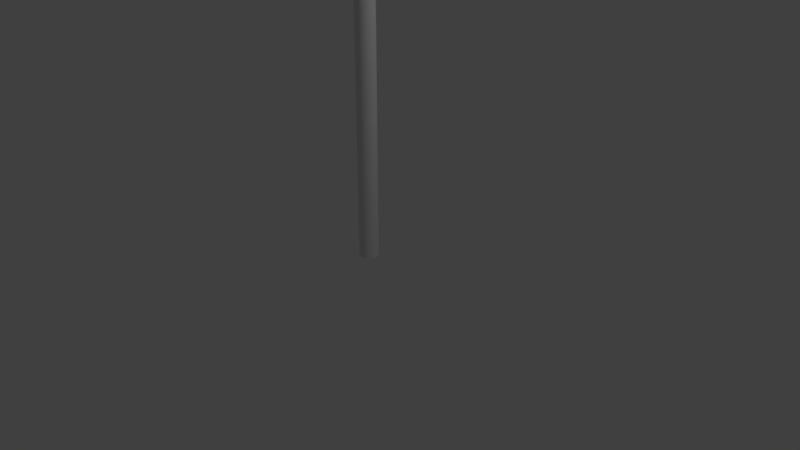 # Source: mailbox1.blend  (saved by Blender 2.79.0; exported with 4.5.12 LTS)
import bpy
from mathutils import Matrix  # noqa: F401  (used for matrix-valued properties, if any)

bpy.ops.wm.read_factory_settings(use_empty=True)
scene = bpy.context.scene
scene.name = 'Scene'

# ---- collections
col_collection_1 = bpy.data.collections.new('Collection 1'); scene.collection.children.link(col_collection_1)

# ---- world
world_world = bpy.data.worlds.new('World'); scene.world = world_world
world_world.color = (0.05088, 0.05088, 0.05088)
world_world.use_sun_shadow = False
world_world.sun_shadow_jitter_overblur = 0.0
world_world.cycles.sampling_method = 'MANUAL'

# ---- cameras
cam_camera = bpy.data.cameras.new('Camera')
cam_camera.clip_end = 100.0
cam_camera.lens = 35.0
cam_camera.sensor_width = 32.0
cam_camera.sensor_height = 18.0
cam_camera.ortho_scale = 7.314
cam_camera.dof.focus_distance = 0.0
cam_camera.dof.aperture_fstop = 128.0

# ---- lights
light_lamp = bpy.data.lights.new('Lamp', 'POINT')
light_lamp.transmission_factor = 0.0
light_lamp.cutoff_distance = 30.0
light_lamp.energy = 100.0
light_lamp.shadow_buffer_clip_start = 1.001
light_lamp.shadow_soft_size = 0.1
light_lamp.shadow_maximum_resolution = 0.006
light_lamp.use_absolute_resolution = True

# ---- meshes
me_cylinder = bpy.data.meshes.new('Cylinder')
me_cylinder.from_pydata([(0.0, 0.125, -2.0), (0.0, 0.125, 2.0), (0.02439, 0.1226, -2.0), (0.02439, 0.1226, 2.0), (0.04784, 0.1155, -2.0), (0.04784, 0.1155, 2.0), (0.06945, 0.1039, -2.0), (0.06945, 0.1039, 2.0), (0.08839, 0.08839, -2.0), (0.08839, 0.08839, 2.0), (0.1039, 0.06945, -2.0), (0.1039, 0.06945, 2.0), (0.1155, 0.04784, -2.0), (0.1155, 0.04784, 2.0), (0.1226, 0.02439, -2.0), (0.1226, 0.02439, 2.0), (0.125, 9.437e-09, -2.0), (0.125, 9.437e-09, 2.0), (0.1226, -0.02439, -2.0), (0.1226, -0.02439, 2.0), (0.1155, -0.04784, -2.0), (0.1155, -0.04784, 2.0), (0.1039, -0.06945, -2.0), (0.1039, -0.06945, 2.0), (0.08839, -0.08839, -2.0), (0.08839, -0.08839, 2.0), (0.06945, -0.1039, -2.0), (0.06945, -0.1039, 2.0), (0.04784, -0.1155, -2.0), (0.04784, -0.1155, 2.0), (0.02439, -0.1226, -2.0), (0.02439, -0.1226, 2.0), (-4.073e-08, -0.125, -2.0), (-4.073e-08, -0.125, 2.0), (-0.02439, -0.1226, -2.0), (-0.02439, -0.1226, 2.0), (-0.04784, -0.1155, -2.0), (-0.04784, -0.1155, 2.0), (-0.06945, -0.1039, -2.0), (-0.06945, -0.1039, 2.0), (-0.08839, -0.08839, -2.0), (-0.08839, -0.08839, 2.0), (-0.1039, -0.06945, -2.0), (-0.1039, -0.06945, 2.0), (-0.1155, -0.04784, -2.0), (-0.1155, -0.04784, 2.0), (-0.1226, -0.02439, -2.0), (-0.1226, -0.02439, 2.0), (-0.125, 1.207e-07, -2.0), (-0.125, 1.207e-07, 2.0), (-0.1226, 0.02439, -2.0), (-0.1226, 0.02439, 2.0), (-0.1155, 0.04784, -2.0), (-0.1155, 0.04784, 2.0), (-0.1039, 0.06945, -2.0), (-0.1039, 0.06945, 2.0), (-0.08839, 0.08839, -2.0), (-0.08839, 0.08839, 2.0), (-0.06945, 0.1039, -2.0), (-0.06945, 0.1039, 2.0), (-0.04784, 0.1155, -2.0), (-0.04784, 0.1155, 2.0), (-0.02439, 0.1226, -2.0), (-0.02439, 0.1226, 2.0), (-1.0, 0.4875, 2.013), (1.0, 0.4499, 2.05), (-1.0, -0.4875, 2.012), (1.0, -0.4499, 2.05), (-1.0, -0.4869, 2.524), (1.0, -0.4494, 2.523), (-1.0, -0.4851, 2.551), (1.0, -0.4478, 2.548), (-1.0, -0.4822, 2.578), (1.0, -0.445, 2.573), (-1.0, -0.4781, 2.604), (1.0, -0.4411, 2.598), (-1.0, -0.4728, 2.631), (1.0, -0.4362, 2.623), (-1.0, -0.4664, 2.657), (1.0, -0.4302, 2.647), (-1.0, -0.4589, 2.683), (1.0, -0.4231, 2.671), (-1.0, -0.4502, 2.708), (1.0, -0.415, 2.695), (-1.0, -0.4405, 2.733), (1.0, -0.4059, 2.718), (-1.0, -0.4297, 2.757), (1.0, -0.3958, 2.741), (-1.0, -0.4178, 2.78), (1.0, -0.3847, 2.763), (-1.0, -0.405, 2.803), (1.0, -0.3727, 2.784), (-1.0, -0.3912, 2.825), (1.0, -0.3598, 2.804), (-1.0, -0.3764, 2.846), (1.0, -0.3461, 2.824), (-1.0, -0.3607, 2.867), (1.0, -0.3315, 2.843), (-1.0, -0.3442, 2.886), (1.0, -0.3162, 2.861), (-1.0, -0.3269, 2.905), (1.0, -0.3001, 2.879), (-1.0, -0.3087, 2.923), (1.0, -0.2833, 2.895), (-1.0, -0.2898, 2.939), (1.0, -0.2658, 2.91), (-1.0, -0.2703, 2.955), (1.0, -0.2477, 2.925), (-1.0, -0.2501, 2.969), (1.0, -0.2291, 2.938), (-1.0, -0.2293, 2.982), (1.0, -0.2099, 2.95), (-1.0, -0.2079, 2.994), (1.0, -0.1903, 2.961), (-1.0, -0.1861, 3.005), (1.0, -0.1702, 2.971), (-1.0, -0.1638, 3.015), (1.0, -0.1498, 2.98), (-1.0, -0.1411, 3.023), (1.0, -0.129, 2.988), (-1.0, -0.1181, 3.031), (1.0, -0.1079, 2.994), (-1.0, -0.09482, 3.036), (1.0, -0.08662, 3.0), (-1.0, -0.07131, 3.041), (1.0, -0.06513, 3.004), (-1.0, -0.04763, 3.044), (1.0, -0.0435, 3.007), (-1.0, -0.02384, 3.046), (1.0, -0.02177, 3.009), (-1.0, -7.15e-07, 3.047), (1.0, -7.144e-07, 3.009), (-1.0, 0.02384, 3.046), (1.0, 0.02177, 3.009), (-1.0, 0.04763, 3.044), (1.0, 0.0435, 3.007), (-1.0, 0.07131, 3.041), (1.0, 0.06513, 3.004), (-1.0, 0.09481, 3.036), (1.0, 0.08662, 3.0), (-1.0, 0.1181, 3.031), (1.0, 0.1079, 2.994), (-1.0, 0.1411, 3.023), (1.0, 0.129, 2.988), (-1.0, 0.1638, 3.015), (1.0, 0.1498, 2.98), (-1.0, 0.1861, 3.005), (1.0, 0.1702, 2.971), (-1.0, 0.2079, 2.994), (1.0, 0.1903, 2.961), (-1.0, 0.2293, 2.982), (1.0, 0.2099, 2.95), (-1.0, 0.2501, 2.969), (1.0, 0.2291, 2.938), (-1.0, 0.2703, 2.955), (1.0, 0.2477, 2.925), (-1.0, 0.2898, 2.939), (1.0, 0.2658, 2.91), (-1.0, 0.3087, 2.923), (1.0, 0.2833, 2.895), (-1.0, 0.3269, 2.905), (1.0, 0.3001, 2.879), (-1.0, 0.3442, 2.886), (1.0, 0.3162, 2.861), (-1.0, 0.3607, 2.867), (1.0, 0.3315, 2.843), (-1.0, 0.3764, 2.846), (1.0, 0.3461, 2.824), (-1.0, 0.3912, 2.825), (1.0, 0.3598, 2.804), (-1.0, 0.405, 2.803), (1.0, 0.3727, 2.784), (-1.0, 0.4178, 2.78), (1.0, 0.3847, 2.763), (-1.0, 0.4297, 2.757), (1.0, 0.3958, 2.741), (-1.0, 0.4405, 2.733), (1.0, 0.4059, 2.718), (-1.0, 0.4502, 2.708), (1.0, 0.415, 2.695), (-1.0, 0.4589, 2.683), (1.0, 0.4231, 2.671), (-1.0, 0.4664, 2.657), (1.0, 0.4302, 2.647), (-1.0, 0.4728, 2.631), (1.0, 0.4362, 2.623), (-1.0, 0.4781, 2.604), (1.0, 0.4411, 2.598), (-1.0, 0.4822, 2.578), (1.0, 0.445, 2.573), (-1.0, 0.4851, 2.551), (1.0, 0.4478, 2.548), (-1.0, 0.4869, 2.524), (1.0, 0.4494, 2.523), (0.9583, 0.5, 2.0), (0.9583, -0.5, 2.0), (0.9583, -0.4994, 2.525), (0.9583, -0.4976, 2.552), (0.9583, -0.4946, 2.579), (0.9583, -0.4904, 2.607), (0.9583, -0.485, 2.634), (0.9583, -0.4785, 2.66), (0.9583, -0.4708, 2.686), (0.9583, -0.4619, 2.712), (0.9583, -0.452, 2.737), (0.9583, -0.441, 2.762), (0.9583, -0.4289, 2.786), (0.9583, -0.4157, 2.809), (0.9583, -0.4016, 2.832), (0.9583, -0.3865, 2.854), (0.9583, -0.3705, 2.875), (0.9583, -0.3536, 2.895), (0.9583, -0.3358, 2.914), (0.9583, -0.3172, 2.932), (0.9583, -0.2979, 2.949), (0.9583, -0.2778, 2.965), (0.9583, -0.2571, 2.979), (0.9583, -0.2357, 2.993), (0.9583, -0.2138, 3.005), (0.9583, -0.1913, 3.017), (0.9583, -0.1684, 3.027), (0.9583, -0.1451, 3.035), (0.9583, -0.1215, 3.043), (0.9583, -0.09755, 3.049), (0.9583, -0.07337, 3.053), (0.9583, -0.04901, 3.057), (0.9583, -0.02453, 3.059), (0.9583, -7.153e-07, 3.059), (0.9583, 0.02453, 3.059), (0.9583, 0.04901, 3.057), (0.9583, 0.07336, 3.053), (0.9583, 0.09754, 3.049), (0.9583, 0.1215, 3.043), (0.9583, 0.1451, 3.035), (0.9583, 0.1684, 3.027), (0.9583, 0.1913, 3.017), (0.9583, 0.2138, 3.005), (0.9583, 0.2357, 2.993), (0.9583, 0.2571, 2.979), (0.9583, 0.2778, 2.965), (0.9583, 0.2978, 2.949), (0.9583, 0.3172, 2.932), (0.9583, 0.3358, 2.914), (0.9583, 0.3536, 2.895), (0.9583, 0.3705, 2.875), (0.9583, 0.3865, 2.854), (0.9583, 0.4016, 2.832), (0.9583, 0.4157, 2.809), (0.9583, 0.4289, 2.786), (0.9583, 0.441, 2.762), (0.9583, 0.452, 2.737), (0.9583, 0.4619, 2.712), (0.9583, 0.4708, 2.686), (0.9583, 0.4785, 2.66), (0.9583, 0.485, 2.634), (0.9583, 0.4904, 2.607), (0.9583, 0.4946, 2.579), (0.9583, 0.4976, 2.552), (0.9583, 0.4994, 2.525), (-1.0, -0.5, 2.0), (-1.0, -0.4994, 2.525), (-1.0, -0.4976, 2.552), (-1.0, -0.4946, 2.579), (-1.0, -0.4904, 2.607), (-1.0, -0.485, 2.634), (-1.0, -0.4785, 2.66), (-1.0, -0.4708, 2.686), (-1.0, -0.4619, 2.712), (-1.0, -0.452, 2.737), (-1.0, -0.441, 2.762), (-1.0, -0.4289, 2.786), (-1.0, -0.4157, 2.809), (-1.0, -0.4016, 2.832), (-1.0, -0.3865, 2.854), (-1.0, -0.3705, 2.875), (-1.0, -0.3536, 2.895), (-1.0, -0.3358, 2.914), (-1.0, -0.3172, 2.932), (-1.0, -0.2979, 2.949), (-1.0, -0.2778, 2.965), (-1.0, -0.2571, 2.979), (-1.0, -0.2357, 2.993), (-1.0, -0.2138, 3.005), (-1.0, -0.1913, 3.017), (-1.0, -0.1684, 3.027), (-1.0, -0.1451, 3.035), (-1.0, -0.1215, 3.043), (-1.0, -0.09755, 3.049), (-1.0, -0.07337, 3.053), (-1.0, -0.04901, 3.057), (-1.0, -0.02453, 3.059), (-1.0, -7.153e-07, 3.059), (-1.0, 0.02453, 3.059), (-1.0, 0.04901, 3.057), (-1.0, 0.07336, 3.053), (-1.0, 0.09754, 3.049), (-1.0, 0.1215, 3.043), (-1.0, 0.1451, 3.035), (-1.0, 0.1684, 3.027), (-1.0, 0.1913, 3.017), (-1.0, 0.2138, 3.005), (-1.0, 0.2357, 2.993), (-1.0, 0.2571, 2.979), (-1.0, 0.2778, 2.965), (-1.0, 0.2978, 2.949), (-1.0, 0.3172, 2.932), (-1.0, 0.3358, 2.914), (-1.0, 0.3536, 2.895), (-1.0, 0.3705, 2.875), (-1.0, 0.3865, 2.854), (-1.0, 0.4016, 2.832), (-1.0, 0.4157, 2.809), (-1.0, 0.4289, 2.786), (-1.0, 0.441, 2.762), (-1.0, 0.452, 2.737), (-1.0, 0.4619, 2.712), (-1.0, 0.4708, 2.686), (-1.0, 0.4994, 2.525), (-1.0, 0.5, 2.0), (-1.0, 0.4785, 2.66), (-1.0, 0.485, 2.634), (-1.0, 0.4904, 2.607), (-1.0, 0.4946, 2.579), (-1.0, 0.4976, 2.552), (1.0, -0.4994, 2.525), (1.0, -0.5, 2.0), (1.0, -0.4976, 2.552), (1.0, -0.4946, 2.579), (1.0, -0.4904, 2.607), (1.0, -0.485, 2.634), (1.0, -0.4785, 2.66), (1.0, -0.4708, 2.686), (1.0, -0.4619, 2.712), (1.0, -0.452, 2.737), (1.0, -0.441, 2.762), (1.0, -0.4289, 2.786), (1.0, -0.4157, 2.809), (1.0, -0.4016, 2.832), (1.0, -0.3865, 2.854), (1.0, -0.3705, 2.875), (1.0, -0.3536, 2.895), (1.0, -0.3358, 2.914), (1.0, -0.3172, 2.932), (1.0, -0.2979, 2.949), (1.0, -0.2778, 2.965), (1.0, -0.2571, 2.979), (1.0, -0.2357, 2.993), (1.0, -0.2138, 3.005), (1.0, -0.1913, 3.017), (1.0, -0.1684, 3.027), (1.0, -0.1451, 3.035), (1.0, -0.1215, 3.043), (1.0, -0.09755, 3.049), (1.0, -0.07337, 3.053), (1.0, -0.04901, 3.057), (1.0, -0.02453, 3.059), (1.0, -7.153e-07, 3.059), (1.0, 0.02453, 3.059), (1.0, 0.04901, 3.057), (1.0, 0.07336, 3.053), (1.0, 0.09754, 3.049), (1.0, 0.1215, 3.043), (1.0, 0.1451, 3.035), (1.0, 0.1684, 3.027), (1.0, 0.1913, 3.017), (1.0, 0.2138, 3.005), (1.0, 0.2357, 2.993), (1.0, 0.2571, 2.979), (1.0, 0.2778, 2.965), (1.0, 0.2978, 2.949), (1.0, 0.3172, 2.932), (1.0, 0.3358, 2.914), (1.0, 0.3536, 2.895), (1.0, 0.3705, 2.875), (1.0, 0.3865, 2.854), (1.0, 0.4016, 2.832), (1.0, 0.4157, 2.809), (1.0, 0.4289, 2.786), (1.0, 0.441, 2.762), (1.0, 0.452, 2.737), (1.0, 0.5, 2.0), (1.0, 0.4994, 2.525), (1.0, 0.4619, 2.712), (1.0, 0.4708, 2.686), (1.0, 0.4785, 2.66), (1.0, 0.485, 2.634), (1.0, 0.4904, 2.607), (1.0, 0.4946, 2.579), (1.0, 0.4976, 2.552), (0.9875, 0.4499, 2.05), (0.9875, -0.4499, 2.05), (0.9875, -0.4494, 2.523), (0.9875, -0.4478, 2.548), (0.9875, -0.445, 2.573), (0.9875, -0.4411, 2.598), (0.9875, -0.4362, 2.623), (0.9875, -0.4302, 2.647), (0.9875, -0.4231, 2.671), (0.9875, -0.415, 2.695), (0.9875, -0.4059, 2.718), (0.9875, -0.3958, 2.741), (0.9875, -0.3847, 2.763), (0.9875, -0.3727, 2.784), (0.9875, -0.3598, 2.804), (0.9875, -0.3461, 2.824), (0.9875, -0.3315, 2.843), (0.9875, -0.3162, 2.861), (0.9875, -0.3001, 2.879), (0.9875, -0.2833, 2.895), (0.9875, -0.2658, 2.91), (0.9875, -0.2477, 2.925), (0.9875, -0.2291, 2.938), (0.9875, -0.2099, 2.95), (0.9875, -0.1903, 2.961), (0.9875, -0.1702, 2.971), (0.9875, -0.1498, 2.98), (0.9875, -0.129, 2.988), (0.9875, -0.1079, 2.994), (0.9875, -0.08662, 3.0), (0.9875, -0.06513, 3.004), (0.9875, -0.0435, 3.007), (0.9875, -0.02177, 3.009), (0.9875, -7.144e-07, 3.009), (0.9875, 0.02177, 3.009), (0.9875, 0.0435, 3.007), (0.9875, 0.06513, 3.004), (0.9875, 0.08662, 3.0), (0.9875, 0.1079, 2.994), (0.9875, 0.129, 2.988), (0.9875, 0.1498, 2.98), (0.9875, 0.1702, 2.971), (0.9875, 0.1903, 2.961), (0.9875, 0.2099, 2.95), (0.9875, 0.2291, 2.938), (0.9875, 0.2477, 2.925), (0.9875, 0.2658, 2.91), (0.9875, 0.2833, 2.895), (0.9875, 0.3001, 2.879), (0.9875, 0.3162, 2.861), (0.9875, 0.3315, 2.843), (0.9875, 0.3461, 2.824), (0.9875, 0.3598, 2.804), (0.9875, 0.3727, 2.784), (0.9875, 0.3847, 2.763), (0.9875, 0.3958, 2.741), (0.9875, 0.4059, 2.718), (0.9875, 0.415, 2.695), (0.9875, 0.4231, 2.671), (0.9875, 0.4302, 2.647), (0.9875, 0.4362, 2.623), (0.9875, 0.4411, 2.598), (0.9875, 0.445, 2.573), (0.9875, 0.4478, 2.548), (0.9875, 0.4494, 2.523), (-0.975, 0.4875, 2.013), (-0.975, -0.4875, 2.012), (-0.975, -0.4869, 2.524), (-0.975, -0.4851, 2.551), (-0.975, -0.4822, 2.578), (-0.975, -0.4781, 2.604), (-0.975, -0.4728, 2.631), (-0.975, -0.4664, 2.657), (-0.975, -0.4589, 2.683), (-0.975, -0.4502, 2.708), (-0.975, -0.4405, 2.733), (-0.975, -0.4297, 2.757), (-0.975, -0.4178, 2.78), (-0.975, -0.405, 2.803), (-0.975, -0.3912, 2.825), (-0.975, -0.3764, 2.846), (-0.975, -0.3607, 2.867), (-0.975, -0.3442, 2.886), (-0.975, -0.3269, 2.905), (-0.975, -0.3087, 2.923), (-0.975, -0.2898, 2.939), (-0.975, -0.2703, 2.955), (-0.975, -0.2501, 2.969), (-0.975, -0.2293, 2.982), (-0.975, -0.2079, 2.994), (-0.975, -0.1861, 3.005), (-0.975, -0.1638, 3.015), (-0.975, -0.1411, 3.023), (-0.975, -0.1181, 3.031), (-0.975, -0.09482, 3.036), (-0.975, -0.07131, 3.041), (-0.975, -0.04763, 3.044), (-0.975, -0.02384, 3.046), (-0.975, -7.15e-07, 3.047), (-0.975, 0.02384, 3.046), (-0.975, 0.04763, 3.044), (-0.975, 0.07131, 3.041), (-0.975, 0.09481, 3.036), (-0.975, 0.1181, 3.031), (-0.975, 0.1411, 3.023), (-0.975, 0.1638, 3.015), (-0.975, 0.1861, 3.005), (-0.975, 0.2079, 2.994), (-0.975, 0.2293, 2.982), (-0.975, 0.2501, 2.969), (-0.975, 0.2703, 2.955), (-0.975, 0.2898, 2.939), (-0.975, 0.3087, 2.923), (-0.975, 0.3269, 2.905), (-0.975, 0.3442, 2.886), (-0.975, 0.3607, 2.867), (-0.975, 0.3764, 2.846), (-0.975, 0.3912, 2.825), (-0.975, 0.405, 2.803), (-0.975, 0.4178, 2.78), (-0.975, 0.4297, 2.757), (-0.975, 0.4405, 2.733), (-0.975, 0.4502, 2.708), (-0.975, 0.4589, 2.683), (-0.975, 0.4664, 2.657), (-0.975, 0.4728, 2.631), (-0.975, 0.4781, 2.604), (-0.975, 0.4822, 2.578), (-0.975, 0.4851, 2.551), (-0.975, 0.4869, 2.524), (0.9575, -0.3, 2.013), (0.9575, -0.2, 2.013), (0.9575, 0.3, 2.013), (0.9575, 0.2, 2.013), (0.9638, 0.3, 2.011), (0.9638, 0.2, 2.011), (0.9683, 0.3, 2.006), (0.9683, 0.2, 2.006), (0.97, 0.3, 2.0), (0.97, 0.2, 2.0), (0.9683, 0.3, 1.994), (0.9683, 0.2, 1.994), (0.9638, 0.3, 1.989), (0.9638, 0.2, 1.989), (0.9575, 0.3, 1.987), (0.9575, 0.2, 1.987), (0.9512, 0.3, 1.989), (0.9512, 0.2, 1.989), (0.9467, 0.3, 1.994), (0.9467, 0.2, 1.994), (0.945, 0.3, 2.0), (0.945, 0.2, 2.0), (0.9467, 0.3, 2.006), (0.9467, 0.2, 2.006), (0.9512, 0.3, 2.011), (0.9512, 0.2, 2.011), (0.9638, -0.2, 2.011), (0.9638, -0.3, 2.011), (0.9683, -0.2, 2.006), (0.9683, -0.3, 2.006), (0.97, -0.2, 2.0), (0.97, -0.3, 2.0), (0.9683, -0.2, 1.994), (0.9683, -0.3, 1.994), (0.9638, -0.2, 1.989), (0.9638, -0.3, 1.989), (0.9575, -0.2, 1.987), (0.9575, -0.3, 1.987), (0.9512, -0.2, 1.989), (0.9512, -0.3, 1.989), (0.9467, -0.2, 1.994), (0.9467, -0.3, 1.994), (0.945, -0.2, 2.0), (0.945, -0.3, 2.0), (0.9467, -0.2, 2.006), (0.9467, -0.3, 2.006), (0.9512, -0.2, 2.011), (0.9512, -0.3, 2.011), (1.024, 0.00621, 3.092), (1.024, -4.038e-05, 3.092), (1.013, 0.01246, 3.104), (1.013, -0.01879, 3.104), (1.018, 0.01246, 3.102), (1.018, -0.01879, 3.102), (1.022, 0.01246, 3.098), (1.022, -0.01879, 3.098), (1.024, 0.01246, 3.092), (1.024, -0.01879, 3.092), (1.025, 0.01246, 3.085), (1.025, -0.01879, 3.085), (1.024, -0.00629, 3.092), (1.024, -0.01254, 3.092), (1.022, 0.00621, 3.098), (1.022, -4.038e-05, 3.098), (1.022, -0.00629, 3.098), (1.022, -0.01254, 3.098), (1.018, 0.00621, 3.102), (1.018, -4.038e-05, 3.102), (1.018, -0.00629, 3.102), (1.018, -0.01254, 3.102), (1.013, -0.01254, 3.104), (1.013, -0.00629, 3.104), (1.013, -4.038e-05, 3.104), (1.013, 0.00621, 3.104), (1.0, 0.01246, 3.023), (1.0, -0.01879, 3.023), (1.001, 0.01246, 3.092), (1.001, -0.01879, 3.092), (1.004, 0.01246, 3.098), (1.004, -0.01879, 3.098), (1.008, 0.01246, 3.102), (1.008, -0.01879, 3.102), (1.025, -0.01254, 3.078), (1.025, -0.00629, 3.076), (1.025, -4.038e-05, 3.076), (1.025, 0.00621, 3.078), (1.0, -0.01254, 3.015), (1.0, -0.00629, 3.013), (1.0, -4.038e-05, 3.013), (1.0, 0.00621, 3.015), (1.001, -0.01254, 3.092), (1.001, -0.00629, 3.092), (1.001, -4.038e-05, 3.092), (1.001, 0.00621, 3.092), (1.004, -0.01254, 3.098), (1.004, -0.00629, 3.098), (1.004, -4.038e-05, 3.098), (1.004, 0.00621, 3.098), (1.008, -0.01254, 3.102), (1.008, -0.00629, 3.102), (1.008, -4.038e-05, 3.102), (1.008, 0.00621, 3.102), (1.022, 0.006271, 3.091), (1.022, -3.122e-05, 3.091), (1.013, 0.01246, 3.1), (1.013, -0.01879, 3.1), (1.017, 0.01246, 3.099), (1.017, -0.01879, 3.099), (1.02, 0.01246, 3.096), (1.02, -0.01879, 3.096), (1.022, 0.01256, 3.091), (1.022, -0.01889, 3.091), (1.023, 0.01266, 3.085), (1.023, -0.01899, 3.085), (1.022, -0.0063, 3.091), (1.022, -0.0126, 3.091), (1.02, 0.00621, 3.096), (1.02, -4.038e-05, 3.096), (1.02, -0.00629, 3.096), (1.02, -0.01254, 3.096), (1.017, 0.00621, 3.099), (1.017, -4.038e-05, 3.099), (1.017, -0.00629, 3.099), (1.017, -0.01254, 3.099), (1.013, -0.01254, 3.1), (1.013, -0.00629, 3.1), (1.013, -4.038e-05, 3.1), (1.013, 0.00621, 3.1), (1.003, 0.01248, 3.023), (1.003, -0.01881, 3.023), (1.004, 0.01247, 3.091), (1.004, -0.0188, 3.091), (1.006, 0.01246, 3.096), (1.006, -0.01879, 3.096), (1.009, 0.01246, 3.099), (1.009, -0.01879, 3.099), (1.023, -0.01263, 3.077), (1.023, -0.006307, 3.075), (1.023, -2.417e-05, 3.075), (1.023, 0.006296, 3.077), (1.003, -0.01255, 3.015), (1.003, -0.006293, 3.013), (1.003, -3.809e-05, 3.013), (1.003, 0.00622, 3.015), (1.004, -0.01255, 3.091), (1.004, -0.006292, 3.091), (1.004, -3.914e-05, 3.091), (1.004, 0.006216, 3.091), (1.006, -0.01254, 3.096), (1.006, -0.00629, 3.096), (1.006, -4.038e-05, 3.096), (1.006, 0.00621, 3.096), (1.009, -0.01254, 3.099), (1.009, -0.00629, 3.099), (1.009, -4.038e-05, 3.099), (1.009, 0.00621, 3.099), (0.7717, 0.4963, 2.513), (0.7741, 0.4963, 2.506), (0.775, 0.4963, 2.5), (0.7741, 0.4963, 2.494), (0.7717, 0.4963, 2.487), (0.7677, 0.4963, 2.482), (0.7625, 0.4963, 2.478), (0.7565, 0.4963, 2.476), (0.75, 0.4963, 2.475), (0.7435, 0.4963, 2.476), (0.7375, 0.4963, 2.478), (0.7323, 0.4963, 2.482), (0.7283, 0.4963, 2.487), (0.7259, 0.4963, 2.494), (0.725, 0.4963, 2.5), (0.7259, 0.4963, 2.506), (0.7283, 0.4963, 2.513), (0.7323, 0.4963, 2.518), (0.75, 0.515, 2.506), (0.7516, 0.515, 2.506), (0.7531, 0.515, 2.505), (0.7544, 0.515, 2.504), (0.7554, 0.515, 2.503), (0.756, 0.515, 2.502), (0.7562, 0.515, 2.5), (0.756, 0.515, 2.498), (0.7554, 0.515, 2.497), (0.7544, 0.515, 2.496), (0.7531, 0.515, 2.495), (0.7516, 0.515, 2.494), (0.75, 0.515, 2.494), (0.7484, 0.515, 2.494), (0.7469, 0.515, 2.495), (0.7456, 0.515, 2.496), (0.7446, 0.515, 2.497), (0.744, 0.515, 2.498), (0.7438, 0.515, 2.5), (0.744, 0.515, 2.502), (0.7446, 0.515, 2.503), (0.7456, 0.515, 2.504), (0.7469, 0.515, 2.505), (0.7484, 0.515, 2.506), (0.75, 0.513, 2.511), (0.7487, 0.5125, 2.513), (0.7513, 0.5125, 2.513), (0.7523, 0.5125, 2.513), (0.7547, 0.5125, 2.513), (0.7529, 0.513, 2.511), (0.7557, 0.5125, 2.512), (0.7578, 0.5125, 2.511), (0.7556, 0.513, 2.51), (0.7587, 0.5125, 2.51), (0.7604, 0.5125, 2.509), (0.7579, 0.513, 2.508), (0.7611, 0.5125, 2.508), (0.7623, 0.5125, 2.506), (0.7597, 0.513, 2.506), (0.7627, 0.5125, 2.505), (0.7634, 0.5125, 2.502), (0.7608, 0.513, 2.503), (0.7635, 0.5125, 2.501), (0.7635, 0.5125, 2.499), (0.7612, 0.513, 2.5), (0.7634, 0.5125, 2.498), (0.7627, 0.5125, 2.495), (0.7608, 0.513, 2.497), (0.7623, 0.5125, 2.494), (0.7611, 0.5125, 2.492), (0.7597, 0.513, 2.494), (0.7604, 0.5125, 2.491), (0.7587, 0.5125, 2.49), (0.7579, 0.513, 2.492), (0.7578, 0.5125, 2.489), (0.7557, 0.5125, 2.488), (0.7556, 0.513, 2.49), (0.7547, 0.5125, 2.487), (0.7523, 0.5125, 2.487), (0.7529, 0.513, 2.489), (0.7513, 0.5125, 2.487), (0.7487, 0.5125, 2.487), (0.75, 0.513, 2.489), (0.7477, 0.5125, 2.487), (0.7453, 0.5125, 2.487), (0.7471, 0.513, 2.489), (0.7443, 0.5125, 2.488), (0.7422, 0.5125, 2.489), (0.7444, 0.513, 2.49), (0.7413, 0.5125, 2.49), (0.7396, 0.5125, 2.491), (0.7421, 0.513, 2.492), (0.7389, 0.5125, 2.492), (0.7377, 0.5125, 2.494), (0.7403, 0.513, 2.494), (0.7373, 0.5125, 2.495), (0.7366, 0.5125, 2.498), (0.7392, 0.513, 2.497), (0.7365, 0.5125, 2.499), (0.7365, 0.5125, 2.501), (0.7388, 0.513, 2.5), (0.7366, 0.5125, 2.502), (0.7373, 0.5125, 2.505), (0.7392, 0.513, 2.503), (0.7377, 0.5125, 2.506), (0.7389, 0.5125, 2.508), (0.7403, 0.513, 2.506), (0.7396, 0.5125, 2.509), (0.7413, 0.5125, 2.51), (0.7421, 0.513, 2.508), (0.7422, 0.5125, 2.511), (0.7443, 0.5125, 2.512), (0.7444, 0.513, 2.51), (0.7453, 0.5125, 2.513), (0.7477, 0.5125, 2.513), (0.7471, 0.513, 2.511), (0.7712, 0.5125, 2.513), (0.771, 0.5125, 2.511), (0.7729, 0.5125, 2.513), (0.7741, 0.5112, 2.508), (0.7743, 0.5112, 2.505), (0.7731, 0.5125, 2.505), (0.7724, 0.5125, 2.507), (0.7736, 0.5125, 2.501), (0.7748, 0.5112, 2.501), (0.7748, 0.5112, 2.499), (0.7736, 0.5125, 2.499), (0.7731, 0.5125, 2.495), (0.7743, 0.5112, 2.495), (0.7737, 0.5112, 2.492), (0.7724, 0.5125, 2.493), (0.771, 0.5125, 2.489), (0.7721, 0.5112, 2.489), (0.7709, 0.5112, 2.487), (0.7698, 0.5125, 2.487), (0.7676, 0.5125, 2.484), (0.7684, 0.5112, 2.483), (0.7667, 0.5112, 2.482), (0.7658, 0.5125, 2.482), (0.7629, 0.5125, 2.48), (0.7635, 0.5112, 2.479), (0.7613, 0.5112, 2.478), (0.7607, 0.5125, 2.479), (0.7573, 0.5125, 2.478), (0.7576, 0.5112, 2.476), (0.7552, 0.5112, 2.476), (0.7549, 0.5125, 2.477), (0.7513, 0.5125, 2.476), (0.7512, 0.5112, 2.475), (0.7488, 0.5112, 2.475), (0.7487, 0.5125, 2.476), (0.7451, 0.5125, 2.477), (0.7448, 0.5112, 2.476), (0.7424, 0.5112, 2.476), (0.7427, 0.5125, 2.478), (0.7393, 0.5125, 2.479), (0.7387, 0.5112, 2.478), (0.7365, 0.5112, 2.479), (0.7371, 0.5125, 2.48), (0.7342, 0.5125, 2.482), (0.7333, 0.5112, 2.482), (0.7316, 0.5112, 2.483), (0.7324, 0.5125, 2.484), (0.7302, 0.5125, 2.487), (0.7291, 0.5112, 2.487), (0.7279, 0.5112, 2.489), (0.729, 0.5125, 2.489), (0.7276, 0.5125, 2.493), (0.7263, 0.5112, 2.492), (0.7257, 0.5112, 2.495), (0.7269, 0.5125, 2.495), (0.7264, 0.5125, 2.499), (0.7252, 0.5112, 2.499), (0.7252, 0.5112, 2.501), (0.7264, 0.5125, 2.501), (0.7269, 0.5125, 2.505), (0.7257, 0.5112, 2.505), (0.7259, 0.5112, 2.508), (0.7288, 0.5125, 2.513), (0.7276, 0.5125, 2.507), (0.7712, 0.5003, 2.513), (0.7717, 0.4991, 2.513), (0.7741, 0.5016, 2.508), (0.7729, 0.5003, 2.513), (0.7741, 0.4991, 2.506), (0.7743, 0.5016, 2.505), (0.7748, 0.5016, 2.501), (0.775, 0.4991, 2.5), (0.7748, 0.5016, 2.499), (0.7743, 0.5016, 2.495), (0.7741, 0.4991, 2.494), (0.7737, 0.5016, 2.492), (0.7721, 0.5016, 2.489), (0.7717, 0.4991, 2.487), (0.7709, 0.5016, 2.487), (0.7684, 0.5016, 2.483), (0.7677, 0.4991, 2.482), (0.7667, 0.5016, 2.482), (0.7635, 0.5016, 2.479), (0.7625, 0.4991, 2.478), (0.7613, 0.5016, 2.478), (0.7576, 0.5016, 2.476), (0.7565, 0.4991, 2.476), (0.7552, 0.5016, 2.476), (0.7512, 0.5016, 2.475), (0.75, 0.4991, 2.475), (0.7488, 0.5016, 2.475), (0.7448, 0.5016, 2.476), (0.7435, 0.4991, 2.476), (0.7424, 0.5016, 2.476), (0.7387, 0.5016, 2.478), (0.7375, 0.4991, 2.478), (0.7365, 0.5016, 2.479), (0.7333, 0.5016, 2.482), (0.7323, 0.4991, 2.482), (0.7316, 0.5016, 2.483), (0.7291, 0.5016, 2.487), (0.7283, 0.4991, 2.487), (0.7279, 0.5016, 2.489), (0.7263, 0.5016, 2.492), (0.7259, 0.4991, 2.494), (0.7257, 0.5016, 2.495), (0.7252, 0.5016, 2.499), (0.725, 0.4991, 2.5), (0.7252, 0.5016, 2.501), (0.7259, 0.5016, 2.508), (0.7257, 0.5016, 2.505), (0.7259, 0.4991, 2.506), (0.7288, 0.5003, 2.513), (0.7283, 0.4991, 2.513), (0.7729, 0.5112, 3.017), (0.7712, 0.5125, 3.014), (0.7712, 0.5003, 3.014), (0.7729, 0.5016, 3.017), (0.7729, 0.5125, 3.016), (0.7729, 0.5112, 3.017), (0.7741, 0.5112, 3.016), (0.7741, 0.5016, 3.016), (0.7729, 0.5016, 3.017), (0.7729, 0.5003, 3.016), (0.7246, 0.5016, 3.017), (0.7246, 0.5003, 3.014), (0.7288, 0.5003, 3.014), (0.7271, 0.5016, 3.017), (0.7246, 0.5112, 3.017), (0.7271, 0.5112, 3.017), (0.7288, 0.5125, 3.014), (0.7246, 0.5125, 3.014), (0.7712, 0.5125, 2.933), (0.7288, 0.5003, 2.933), (0.7246, 0.5003, 2.933), (0.7246, 0.5016, 2.93), (0.7729, 0.5003, 2.931), (0.7741, 0.5016, 2.931), (0.7712, 0.5003, 2.933), (0.7246, 0.5112, 2.93), (0.7246, 0.5125, 2.933), (0.7288, 0.5125, 2.933), (0.7729, 0.5125, 2.931), (0.7741, 0.5112, 2.931), (0.6021, 0.5016, 3.017), (0.6009, 0.5016, 3.016), (0.6021, 0.5003, 3.014), (0.6021, 0.5112, 3.017), (0.6021, 0.5125, 3.014), (0.6009, 0.5112, 3.016), (0.6021, 0.5003, 2.933), (0.6009, 0.5016, 2.931), (0.6021, 0.5016, 2.93), (0.6021, 0.5125, 2.933), (0.6021, 0.5112, 2.93), (0.6009, 0.5112, 2.931)], [], [(0, 1, 3, 2), (2, 3, 5, 4), (4, 5, 7, 6), (6, 7, 9, 8), (8, 9, 11, 10), (10, 11, 13, 12), (12, 13, 15, 14), (14, 15, 17, 16), (16, 17, 19, 18), (18, 19, 21, 20), (20, 21, 23, 22), (22, 23, 25, 24), (24, 25, 27, 26), (26, 27, 29, 28), (28, 29, 31, 30), (30, 31, 33, 32), (32, 33, 35, 34), (34, 35, 37, 36), (36, 37, 39, 38), (38, 39, 41, 40), (40, 41, 43, 42), (42, 43, 45, 44), (44, 45, 47, 46), (46, 47, 49, 48), (48, 49, 51, 50), (50, 51, 53, 52), (52, 53, 55, 54), (54, 55, 57, 56), (56, 57, 59, 58), (58, 59, 61, 60), (3, 1, 63, 61, 59, 57, 55, 53, 51, 49, 47, 45, 43, 41, 39, 37, 35, 33, 31, 29, 27, 25, 23, 21, 19, 17, 15, 13, 11, 9, 7, 5), (60, 61, 63, 62), (62, 63, 1, 0), (0, 2, 4, 6, 8, 10, 12, 14, 16, 18, 20, 22, 24, 26, 28, 30, 32, 34, 36, 38, 40, 42, 44, 46, 48, 50, 52, 54, 56, 58, 60, 62), (194, 380, 325, 195), (195, 325, 324, 196), (196, 324, 326, 197), (197, 326, 327, 198), (198, 327, 328, 199), (199, 328, 329, 200), (200, 329, 330, 201), (201, 330, 331, 202), (202, 331, 332, 203), (203, 332, 333, 204), (204, 333, 334, 205), (205, 334, 335, 206), (206, 335, 336, 207), (207, 336, 337, 208), (208, 337, 338, 209), (209, 338, 339, 210), (210, 339, 340, 211), (211, 340, 341, 212), (212, 341, 342, 213), (213, 342, 343, 214), (214, 343, 344, 215), (215, 344, 345, 216), (216, 345, 346, 217), (217, 346, 347, 218), (218, 347, 348, 219), (219, 348, 349, 220), (220, 349, 350, 221), (221, 350, 351, 222), (222, 351, 352, 223), (223, 352, 353, 224), (224, 353, 354, 225), (225, 354, 355, 226), (226, 355, 356, 227), (227, 356, 357, 228), (228, 357, 358, 229), (229, 358, 359, 230), (230, 359, 360, 231), (231, 360, 361, 232), (232, 361, 362, 233), (233, 362, 363, 234), (234, 363, 364, 235), (235, 364, 365, 236), (236, 365, 366, 237), (237, 366, 367, 238), (238, 367, 368, 239), (239, 368, 369, 240), (240, 369, 370, 241), (241, 370, 371, 242), (242, 371, 372, 243), (243, 372, 373, 244), (244, 373, 374, 245), (245, 374, 375, 246), (246, 375, 376, 247), (247, 376, 377, 248), (248, 377, 378, 249), (249, 378, 379, 250), (250, 379, 382, 251), (251, 382, 383, 252), (252, 383, 384, 253), (253, 384, 385, 254), (254, 385, 386, 255), (255, 386, 387, 256), (256, 387, 388, 257), (257, 388, 381, 258), (258, 381, 380, 194), (97, 95, 404, 405), (323, 257, 258, 317), (322, 256, 257, 323), (321, 255, 256, 322), (320, 254, 255, 321), (319, 253, 254, 320), (316, 252, 253, 319), (315, 251, 252, 316), (314, 250, 251, 315), (313, 249, 250, 314), (312, 248, 249, 313), (311, 247, 248, 312), (310, 246, 247, 311), (309, 245, 246, 310), (308, 244, 245, 309), (307, 243, 244, 308), (306, 242, 243, 307), (305, 241, 242, 306), (304, 240, 241, 305), (303, 239, 240, 304), (302, 238, 239, 303), (301, 237, 238, 302), (300, 236, 237, 301), (299, 235, 236, 300), (298, 234, 235, 299), (297, 233, 234, 298), (296, 232, 233, 297), (295, 231, 232, 296), (294, 230, 231, 295), (293, 229, 230, 294), (292, 228, 229, 293), (291, 227, 228, 292), (290, 226, 227, 291), (289, 225, 226, 290), (288, 224, 225, 289), (287, 223, 224, 288), (286, 222, 223, 287), (285, 221, 222, 286), (284, 220, 221, 285), (283, 219, 220, 284), (282, 218, 219, 283), (281, 217, 218, 282), (280, 216, 217, 281), (279, 215, 216, 280), (278, 214, 215, 279), (277, 213, 214, 278), (276, 212, 213, 277), (275, 211, 212, 276), (274, 210, 211, 275), (273, 209, 210, 274), (272, 208, 209, 273), (271, 207, 208, 272), (270, 206, 207, 271), (269, 205, 206, 270), (268, 204, 205, 269), (267, 203, 204, 268), (266, 202, 203, 267), (265, 201, 202, 266), (264, 200, 201, 265), (263, 199, 200, 264), (262, 198, 199, 263), (261, 197, 198, 262), (260, 196, 197, 261), (259, 195, 196, 260), (318, 194, 195, 259), (68, 66, 259, 260), (70, 68, 260, 261), (72, 70, 261, 262), (74, 72, 262, 263), (76, 74, 263, 264), (78, 76, 264, 265), (80, 78, 265, 266), (82, 80, 266, 267), (84, 82, 267, 268), (86, 84, 268, 269), (88, 86, 269, 270), (90, 88, 270, 271), (92, 90, 271, 272), (94, 92, 272, 273), (96, 94, 273, 274), (98, 96, 274, 275), (100, 98, 275, 276), (102, 100, 276, 277), (104, 102, 277, 278), (106, 104, 278, 279), (108, 106, 279, 280), (110, 108, 280, 281), (112, 110, 281, 282), (114, 112, 282, 283), (116, 114, 283, 284), (118, 116, 284, 285), (120, 118, 285, 286), (122, 120, 286, 287), (124, 122, 287, 288), (126, 124, 288, 289), (128, 126, 289, 290), (130, 128, 290, 291), (132, 130, 291, 292), (134, 132, 292, 293), (136, 134, 293, 294), (138, 136, 294, 295), (140, 138, 295, 296), (142, 140, 296, 297), (144, 142, 297, 298), (146, 144, 298, 299), (148, 146, 299, 300), (150, 148, 300, 301), (152, 150, 301, 302), (154, 152, 302, 303), (156, 154, 303, 304), (158, 156, 304, 305), (160, 158, 305, 306), (162, 160, 306, 307), (164, 162, 307, 308), (166, 164, 308, 309), (168, 166, 309, 310), (170, 168, 310, 311), (172, 170, 311, 312), (174, 172, 312, 313), (176, 174, 313, 314), (178, 176, 314, 315), (180, 178, 315, 316), (64, 192, 317, 318), (182, 180, 316, 319), (184, 182, 319, 320), (186, 184, 320, 321), (188, 186, 321, 322), (190, 188, 322, 323), (192, 190, 323, 317), (66, 64, 318, 259), (90, 92, 468, 467), (67, 69, 324, 325), (69, 71, 326, 324), (71, 73, 327, 326), (73, 75, 328, 327), (75, 77, 329, 328), (77, 79, 330, 329), (79, 81, 331, 330), (81, 83, 332, 331), (83, 85, 333, 332), (85, 87, 334, 333), (87, 89, 335, 334), (89, 91, 336, 335), (91, 93, 337, 336), (93, 95, 338, 337), (95, 97, 339, 338), (97, 99, 340, 339), (99, 101, 341, 340), (101, 103, 342, 341), (103, 105, 343, 342), (105, 107, 344, 343), (107, 109, 345, 344), (109, 111, 346, 345), (111, 113, 347, 346), (113, 115, 348, 347), (115, 117, 349, 348), (117, 119, 350, 349), (119, 121, 351, 350), (121, 123, 352, 351), (123, 125, 353, 352), (125, 127, 354, 353), (127, 129, 355, 354), (129, 131, 356, 355), (131, 133, 357, 356), (133, 135, 358, 357), (135, 137, 359, 358), (137, 139, 360, 359), (139, 141, 361, 360), (141, 143, 362, 361), (143, 145, 363, 362), (145, 147, 364, 363), (147, 149, 365, 364), (149, 151, 366, 365), (151, 153, 367, 366), (153, 155, 368, 367), (155, 157, 369, 368), (157, 159, 370, 369), (159, 161, 371, 370), (161, 163, 372, 371), (163, 165, 373, 372), (165, 167, 374, 373), (167, 169, 375, 374), (169, 171, 376, 375), (171, 173, 377, 376), (173, 175, 378, 377), (175, 177, 379, 378), (193, 65, 380, 381), (177, 179, 382, 379), (179, 181, 383, 382), (181, 183, 384, 383), (183, 185, 385, 384), (185, 187, 386, 385), (65, 67, 325, 380), (187, 189, 387, 386), (189, 191, 388, 387), (191, 193, 381, 388), (391, 390, 389, 453, 452, 451, 450, 449, 448, 447, 446, 445, 444, 443, 442, 441, 440, 439, 438, 437, 436, 435, 434, 433, 432, 431, 430, 429, 428, 427, 426, 425, 424, 423, 422, 421, 420, 419, 418, 417, 416, 415, 414, 413, 412, 411, 410, 409, 408, 407, 406, 405, 404, 403, 402, 401, 400, 399, 398, 397, 396, 395, 394, 393, 392), (151, 149, 431, 432), (99, 97, 405, 406), (153, 151, 432, 433), (101, 99, 406, 407), (155, 153, 433, 434), (103, 101, 407, 408), (157, 155, 434, 435), (105, 103, 408, 409), (159, 157, 435, 436), (107, 105, 409, 410), (161, 159, 436, 437), (109, 107, 410, 411), (163, 161, 437, 438), (111, 109, 411, 412), (165, 163, 438, 439), (113, 111, 412, 413), (167, 165, 439, 440), (115, 113, 413, 414), (169, 167, 440, 441), (117, 115, 414, 415), (171, 169, 441, 442), (119, 117, 415, 416), (173, 171, 442, 443), (121, 119, 416, 417), (69, 67, 390, 391), (175, 173, 443, 444), (123, 121, 417, 418), (71, 69, 391, 392), (177, 175, 444, 445), (125, 123, 418, 419), (73, 71, 392, 393), (65, 193, 453, 389), (127, 125, 419, 420), (75, 73, 393, 394), (179, 177, 445, 446), (129, 127, 420, 421), (77, 75, 394, 395), (181, 179, 446, 447), (131, 129, 421, 422), (79, 77, 395, 396), (183, 181, 447, 448), (133, 131, 422, 423), (81, 79, 396, 397), (185, 183, 448, 449), (135, 133, 423, 424), (83, 81, 397, 398), (187, 185, 449, 450), (137, 135, 424, 425), (85, 83, 398, 399), (67, 65, 389, 390), (139, 137, 425, 426), (87, 85, 399, 400), (189, 187, 450, 451), (141, 139, 426, 427), (89, 87, 400, 401), (191, 189, 451, 452), (143, 141, 427, 428), (91, 89, 401, 402), (193, 191, 452, 453), (145, 143, 428, 429), (93, 91, 402, 403), (147, 145, 429, 430), (95, 93, 403, 404), (149, 147, 430, 431), (455, 456, 457, 458, 459, 460, 461, 462, 463, 464, 465, 466, 467, 468, 469, 470, 471, 472, 473, 474, 475, 476, 477, 478, 479, 480, 481, 482, 483, 484, 485, 486, 487, 488, 489, 490, 491, 492, 493, 494, 495, 496, 497, 498, 499, 500, 501, 502, 503, 504, 505, 506, 507, 508, 509, 510, 511, 512, 513, 514, 515, 516, 517, 518, 454), (144, 146, 495, 494), (92, 94, 469, 468), (146, 148, 496, 495), (94, 96, 470, 469), (148, 150, 497, 496), (96, 98, 471, 470), (150, 152, 498, 497), (98, 100, 472, 471), (152, 154, 499, 498), (100, 102, 473, 472), (154, 156, 500, 499), (102, 104, 474, 473), (156, 158, 501, 500), (104, 106, 475, 474), (158, 160, 502, 501), (106, 108, 476, 475), (160, 162, 503, 502), (108, 110, 477, 476), (162, 164, 504, 503), (110, 112, 478, 477), (164, 166, 505, 504), (112, 114, 479, 478), (166, 168, 506, 505), (114, 116, 480, 479), (168, 170, 507, 506), (116, 118, 481, 480), (170, 172, 508, 507), (118, 120, 482, 481), (66, 68, 456, 455), (172, 174, 509, 508), (120, 122, 483, 482), (68, 70, 457, 456), (174, 176, 510, 509), (122, 124, 484, 483), (70, 72, 458, 457), (176, 178, 511, 510), (124, 126, 485, 484), (72, 74, 459, 458), (178, 180, 512, 511), (126, 128, 486, 485), (74, 76, 460, 459), (192, 64, 454, 518), (128, 130, 487, 486), (76, 78, 461, 460), (180, 182, 513, 512), (130, 132, 488, 487), (78, 80, 462, 461), (182, 184, 514, 513), (132, 134, 489, 488), (80, 82, 463, 462), (184, 186, 515, 514), (134, 136, 490, 489), (82, 84, 464, 463), (186, 188, 516, 515), (136, 138, 491, 490), (84, 86, 465, 464), (188, 190, 517, 516), (138, 140, 492, 491), (86, 88, 466, 465), (190, 192, 518, 517), (140, 142, 493, 492), (88, 90, 467, 466), (64, 66, 455, 454), (142, 144, 494, 493), (546, 519, 566, 564, 562, 560, 558, 556, 554, 552, 550, 548), (521, 522, 524, 523), (561, 562, 564, 563), (523, 524, 526, 525), (559, 560, 562, 561), (525, 526, 528, 527), (557, 558, 560, 559), (527, 528, 530, 529), (555, 556, 558, 557), (529, 530, 532, 531), (553, 554, 556, 555), (531, 532, 534, 533), (551, 552, 554, 553), (533, 534, 536, 535), (549, 550, 552, 551), (535, 536, 538, 537), (520, 545, 547, 549, 551, 553, 555, 557, 559, 561, 563, 565), (547, 548, 550, 549), (537, 538, 540, 539), (565, 566, 519, 520), (545, 546, 548, 547), (539, 540, 542, 541), (524, 522, 544, 542, 540, 538, 536, 534, 532, 530, 528, 526), (520, 519, 546, 545), (541, 542, 544, 543), (563, 564, 566, 565), (543, 544, 522, 521), (521, 523, 525, 527, 529, 531, 533, 535, 537, 539, 541, 543), (571, 585, 581, 573), (589, 570, 572, 588), (583, 584, 580, 579), (588, 572, 574, 584), (582, 583, 579, 568), (584, 574, 576, 580), (581, 582, 568, 567), (580, 576, 578, 601), (573, 581, 567, 575), (595, 612, 616, 597), (579, 580, 601, 602), (614, 613, 617, 618), (568, 579, 602, 603), (616, 615, 619, 620), (567, 568, 603, 604), (597, 616, 620, 599), (590, 589, 588, 587), (575, 567, 604, 577), (618, 617, 589, 590), (591, 590, 587, 586), (606, 605, 609, 610), (619, 618, 590, 591), (592, 591, 586, 585), (607, 606, 610, 611), (620, 619, 591, 592), (569, 592, 585, 571), (608, 607, 611, 612), (599, 620, 592, 569), (587, 588, 584, 583), (593, 608, 612, 595), (605, 594, 596, 609), (586, 587, 583, 582), (610, 609, 613, 614), (609, 596, 598, 613), (615, 614, 618, 619), (611, 610, 614, 615), (613, 598, 600, 617), (585, 586, 582, 581), (617, 600, 570, 589), (612, 611, 615, 616), (625, 627, 635, 639), (643, 642, 626, 624), (637, 633, 634, 638), (642, 638, 628, 626), (636, 622, 633, 637), (638, 634, 630, 628), (635, 621, 622, 636), (634, 655, 632, 630), (627, 629, 621, 635), (649, 651, 670, 666), (633, 656, 655, 634), (668, 672, 671, 667), (622, 657, 656, 633), (670, 674, 673, 669), (621, 658, 657, 622), (651, 653, 674, 670), (644, 641, 642, 643), (629, 631, 658, 621), (672, 644, 643, 671), (645, 640, 641, 644), (660, 664, 663, 659), (673, 645, 644, 672), (646, 639, 640, 645), (661, 665, 664, 660), (674, 646, 645, 673), (623, 625, 639, 646), (662, 666, 665, 661), (653, 623, 646, 674), (641, 637, 638, 642), (647, 649, 666, 662), (659, 663, 650, 648), (640, 636, 637, 641), (664, 668, 667, 663), (663, 667, 652, 650), (669, 673, 672, 668), (665, 669, 668, 664), (667, 671, 654, 652), (639, 635, 636, 640), (671, 643, 624, 654), (666, 670, 669, 665), (569, 571, 625, 623), (572, 570, 624, 626), (571, 573, 627, 625), (574, 572, 626, 628), (573, 575, 629, 627), (576, 574, 628, 630), (575, 577, 631, 629), (578, 576, 630, 632), (577, 604, 658, 631), (606, 607, 661, 660), (604, 603, 657, 658), (605, 606, 660, 659), (594, 605, 659, 648), (603, 602, 656, 657), (602, 601, 655, 656), (601, 578, 632, 655), (608, 593, 647, 662), (593, 595, 649, 647), (596, 594, 648, 650), (595, 597, 651, 649), (598, 596, 650, 652), (597, 599, 653, 651), (607, 608, 662, 661), (600, 598, 652, 654), (599, 569, 623, 653), (570, 600, 654, 624), (317, 258, 194, 318), (860, 677, 678, 863), (863, 678, 679, 866), (866, 679, 680, 869), (869, 680, 681, 872), (872, 681, 682, 875), (875, 682, 683, 878), (878, 683, 684, 881), (881, 684, 685, 884), (884, 685, 686, 887), (887, 686, 687, 890), (890, 687, 688, 893), (893, 688, 689, 896), (896, 689, 690, 900), (900, 690, 691, 902), (675, 692, 691, 690, 689, 688, 687, 686, 685, 684, 683, 682, 681, 680, 679, 678, 677, 676), (749, 752, 704, 703), (788, 717, 693, 716), (725, 728, 696, 695), (728, 731, 697, 696), (731, 734, 698, 697), (734, 737, 699, 698), (737, 740, 700, 699), (740, 743, 701, 700), (743, 746, 702, 701), (747, 745, 811, 812), (746, 749, 703, 702), (752, 755, 705, 704), (755, 758, 706, 705), (758, 761, 707, 706), (761, 764, 708, 707), (764, 767, 709, 708), (767, 770, 710, 709), (770, 773, 711, 710), (773, 776, 712, 711), (776, 779, 713, 712), (779, 782, 714, 713), (782, 785, 715, 714), (785, 788, 716, 715), (693, 694, 695, 696, 697, 698, 699, 700, 701, 702, 703, 704, 705, 706, 707, 708, 709, 710, 711, 712, 713, 714, 715, 716), (771, 769, 843, 844), (750, 748, 815, 816), (774, 772, 847, 848), (753, 751, 819, 820), (732, 730, 790, 795), (756, 754, 823, 824), (735, 733, 794, 796), (759, 757, 827, 828), (738, 736, 799, 800), (778, 777, 775, 852, 790, 730, 729, 727, 726, 724, 723, 721, 720, 719, 718, 787, 786, 784, 783, 781, 780), (762, 760, 831, 832), (741, 739, 803, 804), (765, 763, 835, 836), (744, 742, 807, 808), (722, 725, 695, 694), (930, 921, 789, 851), (768, 766, 839, 840), (926, 932, 909, 910), (923, 914, 935, 939), (925, 927, 853, 856), (922, 901, 853, 927), (846, 897, 899, 849), (842, 894, 895, 845), (838, 891, 892, 841), (834, 888, 889, 837), (830, 885, 886, 833), (826, 882, 883, 829), (822, 879, 880, 825), (818, 876, 877, 821), (814, 873, 874, 817), (810, 870, 871, 813), (806, 867, 868, 809), (802, 864, 865, 805), (798, 861, 862, 801), (903, 918, 916, 906), (931, 921, 904, 907), (930, 919, 904, 921), (927, 905, 915, 922), (903, 906, 911, 908), (927, 925, 912, 905), (920, 929, 942, 937), (928, 924, 941, 943), (913, 917, 936, 933), (793, 858, 859, 797), (921, 931, 791, 789), (854, 675, 676, 857), (853, 901, 900, 902, 692, 675, 854), (924, 928, 850, 898), (902, 691, 692), (857, 676, 677, 860), (944, 940, 934, 938), (717, 718, 719), (720, 721, 722), (723, 724, 725), (726, 727, 728), (729, 730, 731), (732, 733, 734), (735, 736, 737), (738, 739, 740), (741, 742, 743), (744, 745, 746), (747, 748, 749), (750, 751, 752), (753, 754, 755), (756, 757, 758), (759, 760, 761), (762, 763, 764), (765, 766, 767), (768, 769, 770), (771, 772, 773), (774, 775, 776), (777, 778, 779), (780, 781, 782), (783, 784, 785), (786, 787, 788), (791, 792, 793, 794, 795), (796, 797, 798, 799), (800, 801, 802, 803), (804, 805, 806, 807), (808, 809, 810, 811), (812, 813, 814, 815), (816, 817, 818, 819), (820, 821, 822, 823), (824, 825, 826, 827), (828, 829, 830, 831), (832, 833, 834, 835), (836, 837, 838, 839), (840, 841, 842, 843), (844, 845, 846, 847), (848, 849, 850, 851, 852), (851, 789, 790, 852), (855, 856, 857, 858), (859, 860, 861), (862, 863, 864), (865, 866, 867), (868, 869, 870), (871, 872, 873), (874, 875, 876), (877, 878, 879), (880, 881, 882), (883, 884, 885), (886, 887, 888), (889, 890, 891), (892, 893, 894), (895, 896, 897), (898, 899, 900, 901), (907, 908, 909), (910, 911, 912), (913, 914, 915, 916), (917, 918, 919, 920), (919, 918, 903, 904), (915, 905, 906, 916), (855, 926, 925, 856), (930, 851, 850, 928, 929), (932, 792, 791, 931), (932, 926, 855, 792), (933, 934, 935), (936, 937, 938), (939, 940, 941), (942, 943, 944), (789, 791, 795, 790), (858, 793, 792, 855), (793, 797, 796, 794), (861, 798, 797, 859), (798, 801, 800, 799), (864, 802, 801, 862), (802, 805, 804, 803), (867, 806, 805, 865), (806, 809, 808, 807), (870, 810, 809, 868), (810, 813, 812, 811), (873, 814, 813, 871), (814, 817, 816, 815), (876, 818, 817, 874), (818, 821, 820, 819), (879, 822, 821, 877), (822, 825, 824, 823), (882, 826, 825, 880), (826, 829, 828, 827), (885, 830, 829, 883), (830, 833, 832, 831), (888, 834, 833, 886), (834, 837, 836, 835), (891, 838, 837, 889), (838, 841, 840, 839), (894, 842, 841, 892), (842, 845, 844, 843), (897, 846, 845, 895), (846, 849, 848, 847), (898, 850, 849, 899), (719, 720, 722, 717), (721, 723, 725, 722), (724, 726, 728, 725), (727, 729, 731, 728), (730, 732, 734, 731), (733, 735, 737, 734), (736, 738, 740, 737), (739, 741, 743, 740), (742, 744, 746, 743), (745, 747, 749, 746), (748, 750, 752, 749), (751, 753, 755, 752), (754, 756, 758, 755), (757, 759, 761, 758), (760, 762, 764, 761), (763, 765, 767, 764), (766, 768, 770, 767), (769, 771, 773, 770), (772, 774, 776, 773), (775, 777, 779, 776), (778, 780, 782, 779), (781, 783, 785, 782), (784, 786, 788, 785), (787, 718, 717, 788), (794, 733, 732, 795), (799, 736, 735, 796), (803, 739, 738, 800), (807, 742, 741, 804), (811, 745, 744, 808), (815, 748, 747, 812), (819, 751, 750, 816), (823, 754, 753, 820), (827, 757, 756, 824), (831, 760, 759, 828), (835, 763, 762, 832), (839, 766, 765, 836), (843, 769, 768, 840), (847, 772, 771, 844), (852, 775, 774, 848), (896, 900, 899, 897), (893, 896, 895, 894), (890, 893, 892, 891), (887, 890, 889, 888), (884, 887, 886, 885), (881, 884, 883, 882), (878, 881, 880, 879), (875, 878, 877, 876), (872, 875, 874, 873), (869, 872, 871, 870), (866, 869, 868, 867), (863, 866, 865, 864), (860, 863, 862, 861), (857, 860, 859, 858), (854, 857, 856, 853), (903, 908, 907, 904), (910, 909, 908, 911), (916, 918, 917, 913), (905, 912, 911, 906), (926, 910, 912, 925), (914, 923, 922, 915), (919, 930, 929, 920), (909, 932, 931, 907), (933, 936, 938, 934), (934, 940, 939, 935), (937, 942, 944, 938), (940, 944, 943, 941), (920, 937, 936, 917), (935, 914, 913, 933), (928, 943, 942, 929), (923, 939, 941, 924), (717, 722, 694, 693), (924, 898, 901, 922, 923)])
me_cylinder.polygons.foreach_set('use_smooth', [1, 1, 1, 1, 1, 1, 1, 1, 1, 1, 1, 1, 1, 1, 1, 1, 1, 1, 1, 1, 1, 1, 1, 1, 1, 1, 1, 1, 1, 1, 0, 1, 1, 0, 0, 1, 1, 1, 1, 1, 1, 1, 1, 1, 1, 1, 1, 1, 1, 1, 1, 1, 1, 1, 1, 1, 1, 1, 1, 1, 1, 1, 1, 1, 1, 1, 1, 1, 1, 1, 1, 1, 1, 1, 1, 1, 1, 1, 1, 1, 1, 1, 1, 1, 1, 1, 1, 1, 1, 1, 1, 1, 1, 1, 1, 1, 1, 1, 1, 1, 1, 1, 1, 1, 1, 1, 1, 1, 1, 1, 1, 1, 1, 1, 1, 1, 1, 1, 1, 1, 1, 1, 1, 1, 1, 1, 1, 1, 1, 1, 1, 1, 1, 1, 1, 1, 1, 1, 1, 1, 1, 1, 1, 1, 1, 1, 1, 1, 1, 1, 1, 1, 1, 1, 1, 1, 1, 1, 1, 1, 1, 1, 1, 0, 0, 0, 0, 0, 0, 0, 0, 0, 0, 0, 0, 0, 0, 0, 0, 0, 0, 0, 0, 0, 0, 0, 0, 0, 0, 0, 0, 0, 0, 0, 0, 0, 0, 0, 0, 0, 0, 0, 0, 0, 0, 0, 0, 0, 0, 0, 0, 0, 0, 0, 0, 0, 0, 0, 0, 0, 0, 0, 0, 0, 0, 0, 0, 0, 0, 1, 0, 0, 0, 0, 0, 0, 0, 0, 0, 0, 0, 0, 0, 0, 0, 0, 0, 0, 0, 0, 0, 0, 0, 0, 0, 0, 0, 0, 0, 0, 0, 0, 0, 0, 0, 0, 0, 0, 0, 0, 0, 0, 0, 0, 0, 0, 0, 0, 0, 0, 0, 0, 0, 0, 0, 0, 0, 0, 0, 0, 0, 0, 0, 0, 0, 0, 1, 1, 1, 1, 1, 1, 1, 1, 1, 1, 1, 1, 1, 1, 1, 1, 1, 1, 1, 1, 1, 1, 1, 1, 1, 1, 1, 1, 1, 1, 1, 1, 1, 1, 1, 1, 1, 1, 1, 1, 1, 1, 1, 1, 1, 1, 1, 1, 1, 0, 1, 1, 1, 1, 1, 1, 1, 1, 1, 1, 1, 1, 1, 1, 0, 1, 1, 1, 1, 1, 1, 1, 1, 1, 1, 1, 1, 1, 1, 1, 1, 1, 1, 1, 1, 1, 1, 1, 1, 1, 1, 1, 1, 1, 1, 1, 1, 1, 1, 1, 1, 1, 1, 1, 1, 1, 1, 1, 1, 1, 1, 1, 1, 1, 1, 1, 1, 1, 1, 1, 1, 1, 1, 1, 1, 1, 1, 0, 1, 0, 1, 1, 1, 1, 1, 1, 1, 1, 1, 1, 1, 1, 1, 1, 1, 0, 1, 1, 1, 1, 1, 0, 1, 1, 1, 1, 0, 1, 1, 1, 1, 1, 1, 1, 1, 1, 1, 1, 1, 1, 1, 1, 1, 1, 1, 1, 1, 1, 1, 1, 1, 1, 1, 1, 1, 1, 1, 1, 1, 1, 1, 1, 1, 1, 1, 1, 1, 1, 1, 1, 1, 1, 1, 1, 1, 1, 1, 1, 1, 1, 1, 1, 1, 1, 1, 1, 1, 1, 1, 1, 1, 1, 1, 1, 1, 1, 1, 1, 1, 1, 1, 1, 1, 1, 1, 1, 1, 0, 0, 0, 0, 0, 0, 0, 0, 0, 0, 0, 0, 0, 0, 0, 0, 0, 0, 0, 0, 0, 0, 0, 0, 0, 0, 1, 0, 0, 0, 0, 0, 0, 0, 0, 0, 0, 0, 0, 0, 0, 0, 1, 1, 1, 1, 1, 1, 1, 1, 1, 1, 1, 1, 1, 1, 1, 1, 1, 1, 1, 1, 1, 1, 1, 1, 1, 1, 1, 1, 1, 1, 1, 1, 1, 1, 1, 1, 1, 1, 1, 0, 1, 0, 0, 1, 0, 1, 1, 1, 1, 1, 1, 1, 1, 1, 1, 1, 1, 1, 0, 1, 0, 0, 1, 1, 0, 0, 0, 1, 1, 0, 1, 0, 0, 0, 0, 1, 1, 1, 1, 1, 1, 1, 1, 1, 1, 1, 1, 1, 1, 1, 1, 1, 1, 1, 1, 1, 1, 1, 1, 1, 1, 1, 1, 1, 1, 1, 1, 1, 1, 1, 1, 1, 1, 1, 1, 1, 1, 1, 1, 1, 1, 1, 1, 1, 1, 1, 1, 1, 1, 1, 1, 1, 1, 1, 1, 1, 1, 1, 1, 0, 1, 1, 1, 1, 1, 1, 1, 1, 1, 1, 1, 1, 1, 1, 1, 1, 1, 1, 1, 1, 1, 1, 1, 1, 1, 1, 1, 1, 1, 1, 1, 1, 1, 1, 1, 1, 1, 1, 1, 1, 1, 1, 1, 1, 1, 1, 1, 1, 1, 1, 1, 1, 1, 1, 1, 1, 1, 1, 1, 1, 1, 1, 1, 1, 1, 1, 1, 1, 1, 1, 1, 1, 1, 1, 1, 1, 1, 1, 1, 1, 1, 1, 1, 1, 1, 1, 1, 1, 1, 1, 0, 1, 1, 0, 0, 1, 1, 1, 1, 1, 1, 1, 1, 1, 1, 1])
_k = set([(717, 722), (717, 788), (718, 787), (719, 720), (721, 723), (722, 725), (724, 726), (725, 728), (727, 729), (728, 731), (730, 732), (731, 734), (733, 735), (734, 737), (736, 738), (737, 740), (739, 741), (740, 743), (742, 744), (743, 746), (745, 747), (746, 749), (748, 750), (749, 752), (751, 753), (752, 755), (754, 756), (755, 758), (757, 759), (758, 761), (760, 762), (761, 764), (763, 765), (764, 767), (766, 768), (767, 770), (769, 771), (770, 773), (772, 774), (773, 776), (775, 777), (776, 779), (778, 780), (779, 782), (781, 783), (782, 785), (784, 786), (785, 788)])
me_cylinder.attributes.new('sharp_edge', 'BOOLEAN', 'EDGE').data.foreach_set('value', [ (min(e.vertices), max(e.vertices)) in _k for e in me_cylinder.edges])
me_cylinder.use_remesh_preserve_volume = False
me_cylinder.use_remesh_preserve_attributes = False
me_cylinder.use_mirror_vertex_groups = False
me_cylinder.update()

# ---- objects
ob_cylinder = bpy.data.objects.new('Cylinder', me_cylinder)
ob_lamp = bpy.data.objects.new('Lamp', light_lamp)
ob_camera = bpy.data.objects.new('Camera', cam_camera)

# ---- transforms, parenting, visibility, modifiers, constraints
ob_cylinder.location = (0.0, 0.0, 2.0)
ob_cylinder.lineart.crease_threshold = 0.0
ob_lamp.location = (4.076, 1.005, 5.904)
ob_lamp.rotation_euler = (0.6503, 0.05522, 1.866)
ob_lamp.lock_rotations_4d = False
ob_lamp.empty_display_type = 'ARROWS'
ob_lamp.color = (0.0, 0.0, 0.0, 0.0)
ob_lamp.lineart.crease_threshold = 0.0
ob_camera.location = (7.481, -6.508, 5.344)
ob_camera.rotation_euler = (1.109, 0.0, 0.8149)
ob_camera.lock_rotations_4d = False
ob_camera.empty_display_type = 'ARROWS'
ob_camera.color = (0.0, 0.0, 0.0, 0.0)
ob_camera.display_type = 'WIRE'
ob_camera.lineart.crease_threshold = 0.0

# ---- collection membership
col_collection_1.objects.link(ob_cylinder)
col_collection_1.objects.link(ob_lamp)
col_collection_1.objects.link(ob_camera)

# ---- scene / render settings (as saved in the file)
scene.camera = ob_camera
scene.frame_start = 1; scene.frame_end = 250; scene.frame_set(1)
scene.render.engine = 'BLENDER_EEVEE_NEXT'
scene.render.resolution_percentage = 50
scene.render.dither_intensity = 0.0
scene.cycles.use_denoising = False
scene.cycles.samples = 128
scene.cycles.sampling_pattern = 'TABULATED_SOBOL'
scene.cycles.use_adaptive_sampling = False
scene.cycles.use_light_tree = False
scene.cycles.blur_glossy = 0.0
scene.cycles.sample_clamp_indirect = 0.0
scene.view_settings.view_transform = 'Standard'
bpy.context.view_layer.update()
